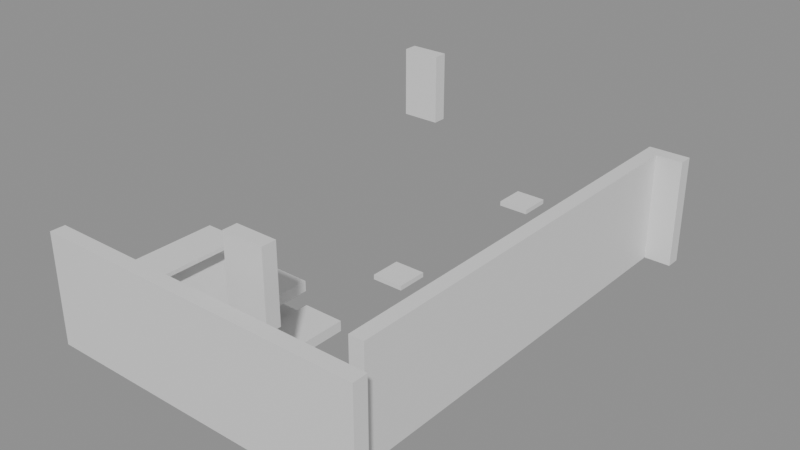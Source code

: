 # Source: building_lego.blend  (saved by Blender 5.0.119; exported with 4.5.12 LTS)
import bpy
from mathutils import Matrix  # noqa: F401  (used for matrix-valued properties, if any)

bpy.ops.wm.read_factory_settings(use_empty=True)
scene = bpy.context.scene
scene.name = 'Scene'

# ---- collections
col_01_paredes_externas = bpy.data.collections.new('01_Paredes_Externas'); scene.collection.children.link(col_01_paredes_externas)
col_02_paredes_internas = bpy.data.collections.new('02_Paredes_Internas'); scene.collection.children.link(col_02_paredes_internas)
col_03_pisos_escadas = bpy.data.collections.new('03_Pisos_Escadas'); scene.collection.children.link(col_03_pisos_escadas)
col_04_moveis_decoracoes = bpy.data.collections.new('04_Moveis_Decoracoes'); scene.collection.children.link(col_04_moveis_decoracoes)

# ---- materials (node trees are filled in below, after node groups)
mat_mat_parede_externa = bpy.data.materials.new('Mat_Parede_Externa')
mat_mat_parede_interna = bpy.data.materials.new('Mat_Parede_Interna')
mat_mat_pisos = bpy.data.materials.new('Mat_Pisos')
mat_mat_moveis = bpy.data.materials.new('Mat_Moveis')

# ---- material node trees
mat_mat_parede_externa.use_nodes = True; mat_mat_parede_externa.node_tree.nodes.clear()
_N = mat_mat_parede_externa.node_tree.nodes; _L = mat_mat_parede_externa.node_tree.links
n0 = _N.new('ShaderNodeBsdfPrincipled'); n0.name = 'BSDF - Pré-fundamentado'; n0.location = (-200, 100)
n1 = _N.new('ShaderNodeOutputMaterial'); n1.name = 'Saída de material'; n1.location = (200, 100)
_L.new(n0.outputs[0], n1.inputs[0])
n1.is_active_output = True
mat_mat_parede_interna.use_nodes = True; mat_mat_parede_interna.node_tree.nodes.clear()
_N = mat_mat_parede_interna.node_tree.nodes; _L = mat_mat_parede_interna.node_tree.links
n0 = _N.new('ShaderNodeBsdfPrincipled'); n0.name = 'BSDF - Pré-fundamentado'; n0.location = (-200, 100)
n1 = _N.new('ShaderNodeOutputMaterial'); n1.name = 'Saída de material'; n1.location = (200, 100)
_L.new(n0.outputs[0], n1.inputs[0])
n1.is_active_output = True
mat_mat_pisos.use_nodes = True; mat_mat_pisos.node_tree.nodes.clear()
_N = mat_mat_pisos.node_tree.nodes; _L = mat_mat_pisos.node_tree.links
n0 = _N.new('ShaderNodeBsdfPrincipled'); n0.name = 'BSDF - Pré-fundamentado'; n0.location = (-200, 100)
n1 = _N.new('ShaderNodeOutputMaterial'); n1.name = 'Saída de material'; n1.location = (200, 100)
_L.new(n0.outputs[0], n1.inputs[0])
n1.is_active_output = True
mat_mat_moveis.use_nodes = True; mat_mat_moveis.node_tree.nodes.clear()
_N = mat_mat_moveis.node_tree.nodes; _L = mat_mat_moveis.node_tree.links
n0 = _N.new('ShaderNodeBsdfPrincipled'); n0.name = 'BSDF - Pré-fundamentado'; n0.location = (-200, 100)
n1 = _N.new('ShaderNodeOutputMaterial'); n1.name = 'Saída de material'; n1.location = (200, 100)
_L.new(n0.outputs[0], n1.inputs[0])
n1.is_active_output = True

# ---- meshes
me_bloco_dungeon_wall_4864_143_z_22 = bpy.data.meshes.new('Bloco_dungeon_wall_4864_143_z-22')
me_bloco_dungeon_wall_4864_143_z_22.from_pydata([(-0.5, -0.175, -1.32), (0.5, -0.175, -1.32), (0.5, 0.175, -1.32), (-0.5, 0.175, -1.32), (-0.5, -0.175, 1.32), (0.5, -0.175, 1.32), (0.5, 0.175, 1.32), (-0.5, 0.175, 1.32)], [], [(0, 1, 2, 3), (4, 7, 6, 5), (0, 4, 5, 1), (2, 6, 7, 3), (0, 3, 7, 4), (1, 5, 6, 2)])
me_bloco_dungeon_wall_4864_143_z_22.materials.append(mat_mat_parede_externa)
me_bloco_dungeon_wall_4864_143_z_22.update()
me_bloco_dungeon_wall_4865_143_z_22 = bpy.data.meshes.new('Bloco_dungeon_wall_4865_143_z-22')
me_bloco_dungeon_wall_4865_143_z_22.from_pydata([(-0.5, -0.175, -1.32), (0.5, -0.175, -1.32), (0.5, 0.175, -1.32), (-0.5, 0.175, -1.32), (-0.5, -0.175, 1.32), (0.5, -0.175, 1.32), (0.5, 0.175, 1.32), (-0.5, 0.175, 1.32)], [], [(0, 1, 2, 3), (4, 7, 6, 5), (0, 4, 5, 1), (2, 6, 7, 3), (0, 3, 7, 4), (1, 5, 6, 2)])
me_bloco_dungeon_wall_4865_143_z_22.materials.append(mat_mat_parede_externa)
me_bloco_dungeon_wall_4865_143_z_22.update()
me_bloco_dungeon_wall_4866_143_z_22 = bpy.data.meshes.new('Bloco_dungeon_wall_4866_143_z-22')
me_bloco_dungeon_wall_4866_143_z_22.from_pydata([(-0.5, -0.175, -1.32), (0.5, -0.175, -1.32), (0.5, 0.175, -1.32), (-0.5, 0.175, -1.32), (-0.5, -0.175, 1.32), (0.5, -0.175, 1.32), (0.5, 0.175, 1.32), (-0.5, 0.175, 1.32)], [], [(0, 1, 2, 3), (4, 7, 6, 5), (0, 4, 5, 1), (2, 6, 7, 3), (0, 3, 7, 4), (1, 5, 6, 2)])
me_bloco_dungeon_wall_4866_143_z_22.materials.append(mat_mat_parede_externa)
me_bloco_dungeon_wall_4866_143_z_22.update()
me_bloco_dungeon_wall_4867_143_z_22 = bpy.data.meshes.new('Bloco_dungeon_wall_4867_143_z-22')
me_bloco_dungeon_wall_4867_143_z_22.from_pydata([(-0.5, -0.175, -1.32), (0.5, -0.175, -1.32), (0.5, 0.175, -1.32), (-0.5, 0.175, -1.32), (-0.5, -0.175, 1.32), (0.5, -0.175, 1.32), (0.5, 0.175, 1.32), (-0.5, 0.175, 1.32)], [], [(0, 1, 2, 3), (4, 7, 6, 5), (0, 4, 5, 1), (2, 6, 7, 3), (0, 3, 7, 4), (1, 5, 6, 2)])
me_bloco_dungeon_wall_4867_143_z_22.materials.append(mat_mat_parede_externa)
me_bloco_dungeon_wall_4867_143_z_22.update()
me_bloco_dungeon_wall_4868_143_z_22 = bpy.data.meshes.new('Bloco_dungeon_wall_4868_143_z-22')
me_bloco_dungeon_wall_4868_143_z_22.from_pydata([(-0.5, -0.175, -1.32), (0.5, -0.175, -1.32), (0.5, 0.175, -1.32), (-0.5, 0.175, -1.32), (-0.5, -0.175, 1.32), (0.5, -0.175, 1.32), (0.5, 0.175, 1.32), (-0.5, 0.175, 1.32)], [], [(0, 1, 2, 3), (4, 7, 6, 5), (0, 4, 5, 1), (2, 6, 7, 3), (0, 3, 7, 4), (1, 5, 6, 2)])
me_bloco_dungeon_wall_4868_143_z_22.materials.append(mat_mat_parede_externa)
me_bloco_dungeon_wall_4868_143_z_22.update()
me_bloco_dungeon_wall_4869_143_z_22 = bpy.data.meshes.new('Bloco_dungeon_wall_4869_143_z-22')
me_bloco_dungeon_wall_4869_143_z_22.from_pydata([(-0.5, -0.175, -1.32), (0.5, -0.175, -1.32), (0.5, 0.175, -1.32), (-0.5, 0.175, -1.32), (-0.5, -0.175, 1.32), (0.5, -0.175, 1.32), (0.5, 0.175, 1.32), (-0.5, 0.175, 1.32)], [], [(0, 1, 2, 3), (4, 7, 6, 5), (0, 4, 5, 1), (2, 6, 7, 3), (0, 3, 7, 4), (1, 5, 6, 2)])
me_bloco_dungeon_wall_4869_143_z_22.materials.append(mat_mat_parede_externa)
me_bloco_dungeon_wall_4869_143_z_22.update()
me_bloco_dungeon_wall_4870_143_z_22 = bpy.data.meshes.new('Bloco_dungeon_wall_4870_143_z-22')
me_bloco_dungeon_wall_4870_143_z_22.from_pydata([(-0.5, -0.175, -1.32), (0.5, -0.175, -1.32), (0.5, 0.175, -1.32), (-0.5, 0.175, -1.32), (-0.5, -0.175, 1.32), (0.5, -0.175, 1.32), (0.5, 0.175, 1.32), (-0.5, 0.175, 1.32)], [], [(0, 1, 2, 3), (4, 7, 6, 5), (0, 4, 5, 1), (2, 6, 7, 3), (0, 3, 7, 4), (1, 5, 6, 2)])
me_bloco_dungeon_wall_4870_143_z_22.materials.append(mat_mat_parede_externa)
me_bloco_dungeon_wall_4870_143_z_22.update()
me_bloco_dungeon_wall_4871_143_z_22 = bpy.data.meshes.new('Bloco_dungeon_wall_4871_143_z-22')
me_bloco_dungeon_wall_4871_143_z_22.from_pydata([(-0.5, -0.175, -1.32), (0.5, -0.175, -1.32), (0.5, 0.175, -1.32), (-0.5, 0.175, -1.32), (-0.5, -0.175, 1.32), (0.5, -0.175, 1.32), (0.5, 0.175, 1.32), (-0.5, 0.175, 1.32)], [], [(0, 1, 2, 3), (4, 7, 6, 5), (0, 4, 5, 1), (2, 6, 7, 3), (0, 3, 7, 4), (1, 5, 6, 2)])
me_bloco_dungeon_wall_4871_143_z_22.materials.append(mat_mat_parede_externa)
me_bloco_dungeon_wall_4871_143_z_22.update()
me_bloco_wall_torch_4864_154_z_7 = bpy.data.meshes.new('Bloco_wall_torch_4864_154_z-7')
me_bloco_wall_torch_4864_154_z_7.from_pydata([(-0.5, -0.175, -0.9), (0.5, -0.175, -0.9), (0.5, 0.175, -0.9), (-0.5, 0.175, -0.9), (-0.5, -0.175, 0.9), (0.5, -0.175, 0.9), (0.5, 0.175, 0.9), (-0.5, 0.175, 0.9)], [], [(0, 1, 2, 3), (4, 7, 6, 5), (0, 4, 5, 1), (2, 6, 7, 3), (0, 3, 7, 4), (1, 5, 6, 2)])
me_bloco_wall_torch_4864_154_z_7.materials.append(mat_mat_parede_externa)
me_bloco_wall_torch_4864_154_z_7.update()
me_bloco_dungeon_wall_4871_154_z_22 = bpy.data.meshes.new('Bloco_dungeon_wall_4871_154_z-22')
me_bloco_dungeon_wall_4871_154_z_22.from_pydata([(-0.5, -0.175, -1.32), (0.5, -0.175, -1.32), (0.5, 0.175, -1.32), (-0.5, 0.175, -1.32), (-0.5, -0.175, 1.32), (0.5, -0.175, 1.32), (0.5, 0.175, 1.32), (-0.5, 0.175, 1.32)], [], [(0, 1, 2, 3), (4, 7, 6, 5), (0, 4, 5, 1), (2, 6, 7, 3), (0, 3, 7, 4), (1, 5, 6, 2)])
me_bloco_dungeon_wall_4871_154_z_22.materials.append(mat_mat_parede_externa)
me_bloco_dungeon_wall_4871_154_z_22.update()
me_bloco_dungeon_wall_4871_144_z_22 = bpy.data.meshes.new('Bloco_dungeon_wall_4871_144_z-22')
me_bloco_dungeon_wall_4871_144_z_22.from_pydata([(-0.175, -0.5, -1.32), (0.175, -0.5, -1.32), (0.175, 0.5, -1.32), (-0.175, 0.5, -1.32), (-0.175, -0.5, 1.32), (0.175, -0.5, 1.32), (0.175, 0.5, 1.32), (-0.175, 0.5, 1.32)], [], [(0, 1, 2, 3), (4, 7, 6, 5), (0, 4, 5, 1), (2, 6, 7, 3), (0, 3, 7, 4), (1, 5, 6, 2)])
me_bloco_dungeon_wall_4871_144_z_22.materials.append(mat_mat_parede_externa)
me_bloco_dungeon_wall_4871_144_z_22.update()
me_bloco_dungeon_wall_4871_145_z_22 = bpy.data.meshes.new('Bloco_dungeon_wall_4871_145_z-22')
me_bloco_dungeon_wall_4871_145_z_22.from_pydata([(-0.175, -0.5, -1.32), (0.175, -0.5, -1.32), (0.175, 0.5, -1.32), (-0.175, 0.5, -1.32), (-0.175, -0.5, 1.32), (0.175, -0.5, 1.32), (0.175, 0.5, 1.32), (-0.175, 0.5, 1.32)], [], [(0, 1, 2, 3), (4, 7, 6, 5), (0, 4, 5, 1), (2, 6, 7, 3), (0, 3, 7, 4), (1, 5, 6, 2)])
me_bloco_dungeon_wall_4871_145_z_22.materials.append(mat_mat_parede_externa)
me_bloco_dungeon_wall_4871_145_z_22.update()
me_bloco_dungeon_wall_4871_146_z_22 = bpy.data.meshes.new('Bloco_dungeon_wall_4871_146_z-22')
me_bloco_dungeon_wall_4871_146_z_22.from_pydata([(-0.175, -0.5, -1.32), (0.175, -0.5, -1.32), (0.175, 0.5, -1.32), (-0.175, 0.5, -1.32), (-0.175, -0.5, 1.32), (0.175, -0.5, 1.32), (0.175, 0.5, 1.32), (-0.175, 0.5, 1.32)], [], [(0, 1, 2, 3), (4, 7, 6, 5), (0, 4, 5, 1), (2, 6, 7, 3), (0, 3, 7, 4), (1, 5, 6, 2)])
me_bloco_dungeon_wall_4871_146_z_22.materials.append(mat_mat_parede_externa)
me_bloco_dungeon_wall_4871_146_z_22.update()
me_bloco_dungeon_wall_4871_147_z_22 = bpy.data.meshes.new('Bloco_dungeon_wall_4871_147_z-22')
me_bloco_dungeon_wall_4871_147_z_22.from_pydata([(-0.175, -0.5, -1.32), (0.175, -0.5, -1.32), (0.175, 0.5, -1.32), (-0.175, 0.5, -1.32), (-0.175, -0.5, 1.32), (0.175, -0.5, 1.32), (0.175, 0.5, 1.32), (-0.175, 0.5, 1.32)], [], [(0, 1, 2, 3), (4, 7, 6, 5), (0, 4, 5, 1), (2, 6, 7, 3), (0, 3, 7, 4), (1, 5, 6, 2)])
me_bloco_dungeon_wall_4871_147_z_22.materials.append(mat_mat_parede_externa)
me_bloco_dungeon_wall_4871_147_z_22.update()
me_bloco_dungeon_wall_4871_148_z_22 = bpy.data.meshes.new('Bloco_dungeon_wall_4871_148_z-22')
me_bloco_dungeon_wall_4871_148_z_22.from_pydata([(-0.175, -0.5, -1.32), (0.175, -0.5, -1.32), (0.175, 0.5, -1.32), (-0.175, 0.5, -1.32), (-0.175, -0.5, 1.32), (0.175, -0.5, 1.32), (0.175, 0.5, 1.32), (-0.175, 0.5, 1.32)], [], [(0, 1, 2, 3), (4, 7, 6, 5), (0, 4, 5, 1), (2, 6, 7, 3), (0, 3, 7, 4), (1, 5, 6, 2)])
me_bloco_dungeon_wall_4871_148_z_22.materials.append(mat_mat_parede_externa)
me_bloco_dungeon_wall_4871_148_z_22.update()
me_bloco_dungeon_wall_4871_149_z_22 = bpy.data.meshes.new('Bloco_dungeon_wall_4871_149_z-22')
me_bloco_dungeon_wall_4871_149_z_22.from_pydata([(-0.175, -0.5, -1.32), (0.175, -0.5, -1.32), (0.175, 0.5, -1.32), (-0.175, 0.5, -1.32), (-0.175, -0.5, 1.32), (0.175, -0.5, 1.32), (0.175, 0.5, 1.32), (-0.175, 0.5, 1.32)], [], [(0, 1, 2, 3), (4, 7, 6, 5), (0, 4, 5, 1), (2, 6, 7, 3), (0, 3, 7, 4), (1, 5, 6, 2)])
me_bloco_dungeon_wall_4871_149_z_22.materials.append(mat_mat_parede_externa)
me_bloco_dungeon_wall_4871_149_z_22.update()
me_bloco_dungeon_wall_4871_150_z_22 = bpy.data.meshes.new('Bloco_dungeon_wall_4871_150_z-22')
me_bloco_dungeon_wall_4871_150_z_22.from_pydata([(-0.175, -0.5, -1.32), (0.175, -0.5, -1.32), (0.175, 0.5, -1.32), (-0.175, 0.5, -1.32), (-0.175, -0.5, 1.32), (0.175, -0.5, 1.32), (0.175, 0.5, 1.32), (-0.175, 0.5, 1.32)], [], [(0, 1, 2, 3), (4, 7, 6, 5), (0, 4, 5, 1), (2, 6, 7, 3), (0, 3, 7, 4), (1, 5, 6, 2)])
me_bloco_dungeon_wall_4871_150_z_22.materials.append(mat_mat_parede_externa)
me_bloco_dungeon_wall_4871_150_z_22.update()
me_bloco_dungeon_wall_4871_151_z_22 = bpy.data.meshes.new('Bloco_dungeon_wall_4871_151_z-22')
me_bloco_dungeon_wall_4871_151_z_22.from_pydata([(-0.175, -0.5, -1.32), (0.175, -0.5, -1.32), (0.175, 0.5, -1.32), (-0.175, 0.5, -1.32), (-0.175, -0.5, 1.32), (0.175, -0.5, 1.32), (0.175, 0.5, 1.32), (-0.175, 0.5, 1.32)], [], [(0, 1, 2, 3), (4, 7, 6, 5), (0, 4, 5, 1), (2, 6, 7, 3), (0, 3, 7, 4), (1, 5, 6, 2)])
me_bloco_dungeon_wall_4871_151_z_22.materials.append(mat_mat_parede_externa)
me_bloco_dungeon_wall_4871_151_z_22.update()
me_bloco_dungeon_wall_4871_152_z_22 = bpy.data.meshes.new('Bloco_dungeon_wall_4871_152_z-22')
me_bloco_dungeon_wall_4871_152_z_22.from_pydata([(-0.175, -0.5, -1.32), (0.175, -0.5, -1.32), (0.175, 0.5, -1.32), (-0.175, 0.5, -1.32), (-0.175, -0.5, 1.32), (0.175, -0.5, 1.32), (0.175, 0.5, 1.32), (-0.175, 0.5, 1.32)], [], [(0, 1, 2, 3), (4, 7, 6, 5), (0, 4, 5, 1), (2, 6, 7, 3), (0, 3, 7, 4), (1, 5, 6, 2)])
me_bloco_dungeon_wall_4871_152_z_22.materials.append(mat_mat_parede_externa)
me_bloco_dungeon_wall_4871_152_z_22.update()
me_bloco_dungeon_wall_4871_153_z_22 = bpy.data.meshes.new('Bloco_dungeon_wall_4871_153_z-22')
me_bloco_dungeon_wall_4871_153_z_22.from_pydata([(-0.175, -0.5, -1.32), (0.175, -0.5, -1.32), (0.175, 0.5, -1.32), (-0.175, 0.5, -1.32), (-0.175, -0.5, 1.32), (0.175, -0.5, 1.32), (0.175, 0.5, 1.32), (-0.175, 0.5, 1.32)], [], [(0, 1, 2, 3), (4, 7, 6, 5), (0, 4, 5, 1), (2, 6, 7, 3), (0, 3, 7, 4), (1, 5, 6, 2)])
me_bloco_dungeon_wall_4871_153_z_22.materials.append(mat_mat_parede_externa)
me_bloco_dungeon_wall_4871_153_z_22.update()
me_bloco_wall_torch_4868_144_z_7 = bpy.data.meshes.new('Bloco_wall_torch_4868_144_z-7')
me_bloco_wall_torch_4868_144_z_7.from_pydata([(-0.5, -0.175, -0.9), (0.5, -0.175, -0.9), (0.5, 0.175, -0.9), (-0.5, 0.175, -0.9), (-0.5, -0.175, 0.9), (0.5, -0.175, 0.9), (0.5, 0.175, 0.9), (-0.5, 0.175, 0.9)], [], [(0, 1, 2, 3), (4, 7, 6, 5), (0, 4, 5, 1), (2, 6, 7, 3), (0, 3, 7, 4), (1, 5, 6, 2)])
me_bloco_wall_torch_4868_144_z_7.materials.append(mat_mat_parede_interna)
me_bloco_wall_torch_4868_144_z_7.update()
me_piso_stone_4864_144_z_22 = bpy.data.meshes.new('Piso_stone_4864_144_z-22')
me_piso_stone_4864_144_z_22.from_pydata([(-0.5, -0.5, -0.05), (0.5, -0.5, -0.05), (0.5, 0.5, -0.05), (-0.5, 0.5, -0.05), (-0.5, -0.5, 0.05), (0.5, -0.5, 0.05), (0.5, 0.5, 0.05), (-0.5, 0.5, 0.05)], [], [(0, 1, 2, 3), (4, 7, 6, 5), (0, 4, 5, 1), (2, 6, 7, 3), (0, 3, 7, 4), (1, 5, 6, 2)])
me_piso_stone_4864_144_z_22.materials.append(mat_mat_pisos)
me_piso_stone_4864_144_z_22.update()
me_piso_stone_4864_144_z_17 = bpy.data.meshes.new('Piso_stone_4864_144_z-17')
me_piso_stone_4864_144_z_17.from_pydata([(-0.5, -0.5, -0.05), (0.5, -0.5, -0.05), (0.5, 0.5, -0.05), (-0.5, 0.5, -0.05), (-0.5, -0.5, 0.05), (0.5, -0.5, 0.05), (0.5, 0.5, 0.05), (-0.5, 0.5, 0.05)], [], [(0, 1, 2, 3), (4, 7, 6, 5), (0, 4, 5, 1), (2, 6, 7, 3), (0, 3, 7, 4), (1, 5, 6, 2)])
me_piso_stone_4864_144_z_17.materials.append(mat_mat_pisos)
me_piso_stone_4864_144_z_17.update()
me_piso_stone_4864_144_z_12 = bpy.data.meshes.new('Piso_stone_4864_144_z-12')
me_piso_stone_4864_144_z_12.from_pydata([(-0.5, -0.5, -0.05), (0.5, -0.5, -0.05), (0.5, 0.5, -0.05), (-0.5, 0.5, -0.05), (-0.5, -0.5, 0.05), (0.5, -0.5, 0.05), (0.5, 0.5, 0.05), (-0.5, 0.5, 0.05)], [], [(0, 1, 2, 3), (4, 7, 6, 5), (0, 4, 5, 1), (2, 6, 7, 3), (0, 3, 7, 4), (1, 5, 6, 2)])
me_piso_stone_4864_144_z_12.materials.append(mat_mat_pisos)
me_piso_stone_4864_144_z_12.update()
me_piso_stone_4865_144_z_22 = bpy.data.meshes.new('Piso_stone_4865_144_z-22')
me_piso_stone_4865_144_z_22.from_pydata([(-0.5, -0.5, -0.05), (0.5, -0.5, -0.05), (0.5, 0.5, -0.05), (-0.5, 0.5, -0.05), (-0.5, -0.5, 0.05), (0.5, -0.5, 0.05), (0.5, 0.5, 0.05), (-0.5, 0.5, 0.05)], [], [(0, 1, 2, 3), (4, 7, 6, 5), (0, 4, 5, 1), (2, 6, 7, 3), (0, 3, 7, 4), (1, 5, 6, 2)])
me_piso_stone_4865_144_z_22.materials.append(mat_mat_pisos)
me_piso_stone_4865_144_z_22.update()
me_piso_stone_4865_144_z_17 = bpy.data.meshes.new('Piso_stone_4865_144_z-17')
me_piso_stone_4865_144_z_17.from_pydata([(-0.5, -0.5, -0.05), (0.5, -0.5, -0.05), (0.5, 0.5, -0.05), (-0.5, 0.5, -0.05), (-0.5, -0.5, 0.05), (0.5, -0.5, 0.05), (0.5, 0.5, 0.05), (-0.5, 0.5, 0.05)], [], [(0, 1, 2, 3), (4, 7, 6, 5), (0, 4, 5, 1), (2, 6, 7, 3), (0, 3, 7, 4), (1, 5, 6, 2)])
me_piso_stone_4865_144_z_17.materials.append(mat_mat_pisos)
me_piso_stone_4865_144_z_17.update()
me_piso_stone_4866_144_z_22 = bpy.data.meshes.new('Piso_stone_4866_144_z-22')
me_piso_stone_4866_144_z_22.from_pydata([(-0.5, -0.5, -0.05), (0.5, -0.5, -0.05), (0.5, 0.5, -0.05), (-0.5, 0.5, -0.05), (-0.5, -0.5, 0.05), (0.5, -0.5, 0.05), (0.5, 0.5, 0.05), (-0.5, 0.5, 0.05)], [], [(0, 1, 2, 3), (4, 7, 6, 5), (0, 4, 5, 1), (2, 6, 7, 3), (0, 3, 7, 4), (1, 5, 6, 2)])
me_piso_stone_4866_144_z_22.materials.append(mat_mat_pisos)
me_piso_stone_4866_144_z_22.update()
me_piso_stone_4864_145_z_22 = bpy.data.meshes.new('Piso_stone_4864_145_z-22')
me_piso_stone_4864_145_z_22.from_pydata([(-0.5, -0.5, -0.05), (0.5, -0.5, -0.05), (0.5, 0.5, -0.05), (-0.5, 0.5, -0.05), (-0.5, -0.5, 0.05), (0.5, -0.5, 0.05), (0.5, 0.5, 0.05), (-0.5, 0.5, 0.05)], [], [(0, 1, 2, 3), (4, 7, 6, 5), (0, 4, 5, 1), (2, 6, 7, 3), (0, 3, 7, 4), (1, 5, 6, 2)])
me_piso_stone_4864_145_z_22.materials.append(mat_mat_pisos)
me_piso_stone_4864_145_z_22.update()
me_piso_stone_4864_145_z_17 = bpy.data.meshes.new('Piso_stone_4864_145_z-17')
me_piso_stone_4864_145_z_17.from_pydata([(-0.5, -0.5, -0.05), (0.5, -0.5, -0.05), (0.5, 0.5, -0.05), (-0.5, 0.5, -0.05), (-0.5, -0.5, 0.05), (0.5, -0.5, 0.05), (0.5, 0.5, 0.05), (-0.5, 0.5, 0.05)], [], [(0, 1, 2, 3), (4, 7, 6, 5), (0, 4, 5, 1), (2, 6, 7, 3), (0, 3, 7, 4), (1, 5, 6, 2)])
me_piso_stone_4864_145_z_17.materials.append(mat_mat_pisos)
me_piso_stone_4864_145_z_17.update()
me_piso_stone_4864_145_z_12 = bpy.data.meshes.new('Piso_stone_4864_145_z-12')
me_piso_stone_4864_145_z_12.from_pydata([(-0.5, -0.5, -0.05), (0.5, -0.5, -0.05), (0.5, 0.5, -0.05), (-0.5, 0.5, -0.05), (-0.5, -0.5, 0.05), (0.5, -0.5, 0.05), (0.5, 0.5, 0.05), (-0.5, 0.5, 0.05)], [], [(0, 1, 2, 3), (4, 7, 6, 5), (0, 4, 5, 1), (2, 6, 7, 3), (0, 3, 7, 4), (1, 5, 6, 2)])
me_piso_stone_4864_145_z_12.materials.append(mat_mat_pisos)
me_piso_stone_4864_145_z_12.update()
me_piso_stone_4865_145_z_22 = bpy.data.meshes.new('Piso_stone_4865_145_z-22')
me_piso_stone_4865_145_z_22.from_pydata([(-0.5, -0.5, -0.05), (0.5, -0.5, -0.05), (0.5, 0.5, -0.05), (-0.5, 0.5, -0.05), (-0.5, -0.5, 0.05), (0.5, -0.5, 0.05), (0.5, 0.5, 0.05), (-0.5, 0.5, 0.05)], [], [(0, 1, 2, 3), (4, 7, 6, 5), (0, 4, 5, 1), (2, 6, 7, 3), (0, 3, 7, 4), (1, 5, 6, 2)])
me_piso_stone_4865_145_z_22.materials.append(mat_mat_pisos)
me_piso_stone_4865_145_z_22.update()
me_piso_stone_4865_145_z_17 = bpy.data.meshes.new('Piso_stone_4865_145_z-17')
me_piso_stone_4865_145_z_17.from_pydata([(-0.5, -0.5, -0.05), (0.5, -0.5, -0.05), (0.5, 0.5, -0.05), (-0.5, 0.5, -0.05), (-0.5, -0.5, 0.05), (0.5, -0.5, 0.05), (0.5, 0.5, 0.05), (-0.5, 0.5, 0.05)], [], [(0, 1, 2, 3), (4, 7, 6, 5), (0, 4, 5, 1), (2, 6, 7, 3), (0, 3, 7, 4), (1, 5, 6, 2)])
me_piso_stone_4865_145_z_17.materials.append(mat_mat_pisos)
me_piso_stone_4865_145_z_17.update()
me_piso_stone_4866_145_z_22 = bpy.data.meshes.new('Piso_stone_4866_145_z-22')
me_piso_stone_4866_145_z_22.from_pydata([(-0.5, -0.5, -0.05), (0.5, -0.5, -0.05), (0.5, 0.5, -0.05), (-0.5, 0.5, -0.05), (-0.5, -0.5, 0.05), (0.5, -0.5, 0.05), (0.5, 0.5, 0.05), (-0.5, 0.5, 0.05)], [], [(0, 1, 2, 3), (4, 7, 6, 5), (0, 4, 5, 1), (2, 6, 7, 3), (0, 3, 7, 4), (1, 5, 6, 2)])
me_piso_stone_4866_145_z_22.materials.append(mat_mat_pisos)
me_piso_stone_4866_145_z_22.update()
me_piso_stone_4864_146_z_22 = bpy.data.meshes.new('Piso_stone_4864_146_z-22')
me_piso_stone_4864_146_z_22.from_pydata([(-0.5, -0.5, -0.05), (0.5, -0.5, -0.05), (0.5, 0.5, -0.05), (-0.5, 0.5, -0.05), (-0.5, -0.5, 0.05), (0.5, -0.5, 0.05), (0.5, 0.5, 0.05), (-0.5, 0.5, 0.05)], [], [(0, 1, 2, 3), (4, 7, 6, 5), (0, 4, 5, 1), (2, 6, 7, 3), (0, 3, 7, 4), (1, 5, 6, 2)])
me_piso_stone_4864_146_z_22.materials.append(mat_mat_pisos)
me_piso_stone_4864_146_z_22.update()
me_piso_stone_4864_146_z_17 = bpy.data.meshes.new('Piso_stone_4864_146_z-17')
me_piso_stone_4864_146_z_17.from_pydata([(-0.5, -0.5, -0.05), (0.5, -0.5, -0.05), (0.5, 0.5, -0.05), (-0.5, 0.5, -0.05), (-0.5, -0.5, 0.05), (0.5, -0.5, 0.05), (0.5, 0.5, 0.05), (-0.5, 0.5, 0.05)], [], [(0, 1, 2, 3), (4, 7, 6, 5), (0, 4, 5, 1), (2, 6, 7, 3), (0, 3, 7, 4), (1, 5, 6, 2)])
me_piso_stone_4864_146_z_17.materials.append(mat_mat_pisos)
me_piso_stone_4864_146_z_17.update()
me_piso_stone_4864_146_z_12 = bpy.data.meshes.new('Piso_stone_4864_146_z-12')
me_piso_stone_4864_146_z_12.from_pydata([(-0.5, -0.5, -0.05), (0.5, -0.5, -0.05), (0.5, 0.5, -0.05), (-0.5, 0.5, -0.05), (-0.5, -0.5, 0.05), (0.5, -0.5, 0.05), (0.5, 0.5, 0.05), (-0.5, 0.5, 0.05)], [], [(0, 1, 2, 3), (4, 7, 6, 5), (0, 4, 5, 1), (2, 6, 7, 3), (0, 3, 7, 4), (1, 5, 6, 2)])
me_piso_stone_4864_146_z_12.materials.append(mat_mat_pisos)
me_piso_stone_4864_146_z_12.update()
me_piso_stone_4865_146_z_22 = bpy.data.meshes.new('Piso_stone_4865_146_z-22')
me_piso_stone_4865_146_z_22.from_pydata([(-0.5, -0.5, -0.05), (0.5, -0.5, -0.05), (0.5, 0.5, -0.05), (-0.5, 0.5, -0.05), (-0.5, -0.5, 0.05), (0.5, -0.5, 0.05), (0.5, 0.5, 0.05), (-0.5, 0.5, 0.05)], [], [(0, 1, 2, 3), (4, 7, 6, 5), (0, 4, 5, 1), (2, 6, 7, 3), (0, 3, 7, 4), (1, 5, 6, 2)])
me_piso_stone_4865_146_z_22.materials.append(mat_mat_pisos)
me_piso_stone_4865_146_z_22.update()
me_piso_stone_4865_146_z_17 = bpy.data.meshes.new('Piso_stone_4865_146_z-17')
me_piso_stone_4865_146_z_17.from_pydata([(-0.5, -0.5, -0.05), (0.5, -0.5, -0.05), (0.5, 0.5, -0.05), (-0.5, 0.5, -0.05), (-0.5, -0.5, 0.05), (0.5, -0.5, 0.05), (0.5, 0.5, 0.05), (-0.5, 0.5, 0.05)], [], [(0, 1, 2, 3), (4, 7, 6, 5), (0, 4, 5, 1), (2, 6, 7, 3), (0, 3, 7, 4), (1, 5, 6, 2)])
me_piso_stone_4865_146_z_17.materials.append(mat_mat_pisos)
me_piso_stone_4865_146_z_17.update()
me_piso_stone_4866_146_z_22 = bpy.data.meshes.new('Piso_stone_4866_146_z-22')
me_piso_stone_4866_146_z_22.from_pydata([(-0.5, -0.5, -0.05), (0.5, -0.5, -0.05), (0.5, 0.5, -0.05), (-0.5, 0.5, -0.05), (-0.5, -0.5, 0.05), (0.5, -0.5, 0.05), (0.5, 0.5, 0.05), (-0.5, 0.5, 0.05)], [], [(0, 1, 2, 3), (4, 7, 6, 5), (0, 4, 5, 1), (2, 6, 7, 3), (0, 3, 7, 4), (1, 5, 6, 2)])
me_piso_stone_4866_146_z_22.materials.append(mat_mat_pisos)
me_piso_stone_4866_146_z_22.update()
me_degrau_4866_144_z_17 = bpy.data.meshes.new('Degrau_4866_144_z-17')
me_degrau_4866_144_z_17.from_pydata([(-0.5, -0.5, -0.125), (0.5, -0.5, -0.125), (0.5, 0.5, -0.125), (-0.5, 0.5, -0.125), (-0.5, -0.5, 0.125), (0.5, -0.5, 0.125), (0.5, 0.5, 0.125), (-0.5, 0.5, 0.125)], [], [(0, 1, 2, 3), (4, 7, 6, 5), (0, 4, 5, 1), (2, 6, 7, 3), (0, 3, 7, 4), (1, 5, 6, 2)])
me_degrau_4866_144_z_17.materials.append(mat_mat_pisos)
me_degrau_4866_144_z_17.update()
me_degrau_4867_144_z_22 = bpy.data.meshes.new('Degrau_4867_144_z-22')
me_degrau_4867_144_z_22.from_pydata([(-0.5, -0.5, -0.125), (0.5, -0.5, -0.125), (0.5, 0.5, -0.125), (-0.5, 0.5, -0.125), (-0.5, -0.5, 0.125), (0.5, -0.5, 0.125), (0.5, 0.5, 0.125), (-0.5, 0.5, 0.125)], [], [(0, 1, 2, 3), (4, 7, 6, 5), (0, 4, 5, 1), (2, 6, 7, 3), (0, 3, 7, 4), (1, 5, 6, 2)])
me_degrau_4867_144_z_22.materials.append(mat_mat_pisos)
me_degrau_4867_144_z_22.update()
me_degrau_4866_145_z_17 = bpy.data.meshes.new('Degrau_4866_145_z-17')
me_degrau_4866_145_z_17.from_pydata([(-0.5, -0.5, -0.125), (0.5, -0.5, -0.125), (0.5, 0.5, -0.125), (-0.5, 0.5, -0.125), (-0.5, -0.5, 0.125), (0.5, -0.5, 0.125), (0.5, 0.5, 0.125), (-0.5, 0.5, 0.125)], [], [(0, 1, 2, 3), (4, 7, 6, 5), (0, 4, 5, 1), (2, 6, 7, 3), (0, 3, 7, 4), (1, 5, 6, 2)])
me_degrau_4866_145_z_17.materials.append(mat_mat_pisos)
me_degrau_4866_145_z_17.update()
me_degrau_4867_145_z_22 = bpy.data.meshes.new('Degrau_4867_145_z-22')
me_degrau_4867_145_z_22.from_pydata([(-0.5, -0.5, -0.125), (0.5, -0.5, -0.125), (0.5, 0.5, -0.125), (-0.5, 0.5, -0.125), (-0.5, -0.5, 0.125), (0.5, -0.5, 0.125), (0.5, 0.5, 0.125), (-0.5, 0.5, 0.125)], [], [(0, 1, 2, 3), (4, 7, 6, 5), (0, 4, 5, 1), (2, 6, 7, 3), (0, 3, 7, 4), (1, 5, 6, 2)])
me_degrau_4867_145_z_22.materials.append(mat_mat_pisos)
me_degrau_4867_145_z_22.update()
me_degrau_4866_146_z_17 = bpy.data.meshes.new('Degrau_4866_146_z-17')
me_degrau_4866_146_z_17.from_pydata([(-0.5, -0.5, -0.125), (0.5, -0.5, -0.125), (0.5, 0.5, -0.125), (-0.5, 0.5, -0.125), (-0.5, -0.5, 0.125), (0.5, -0.5, 0.125), (0.5, 0.5, 0.125), (-0.5, 0.5, 0.125)], [], [(0, 1, 2, 3), (4, 7, 6, 5), (0, 4, 5, 1), (2, 6, 7, 3), (0, 3, 7, 4), (1, 5, 6, 2)])
me_degrau_4866_146_z_17.materials.append(mat_mat_pisos)
me_degrau_4866_146_z_17.update()
me_degrau_4867_146_z_22 = bpy.data.meshes.new('Degrau_4867_146_z-22')
me_degrau_4867_146_z_22.from_pydata([(-0.5, -0.5, -0.125), (0.5, -0.5, -0.125), (0.5, 0.5, -0.125), (-0.5, 0.5, -0.125), (-0.5, -0.5, 0.125), (0.5, -0.5, 0.125), (0.5, 0.5, 0.125), (-0.5, 0.5, 0.125)], [], [(0, 1, 2, 3), (4, 7, 6, 5), (0, 4, 5, 1), (2, 6, 7, 3), (0, 3, 7, 4), (1, 5, 6, 2)])
me_degrau_4867_146_z_22.materials.append(mat_mat_pisos)
me_degrau_4867_146_z_22.update()
me_movel_hay_4867_149_z_22 = bpy.data.meshes.new('Movel_hay_4867_149_z-22')
me_movel_hay_4867_149_z_22.from_pydata([(-0.4, -0.4, -0.06), (0.4, -0.4, -0.06), (0.4, 0.4, -0.06), (-0.4, 0.4, -0.06), (-0.4, -0.4, 0.06), (0.4, -0.4, 0.06), (0.4, 0.4, 0.06), (-0.4, 0.4, 0.06)], [], [(0, 1, 2, 3), (4, 7, 6, 5), (0, 4, 5, 1), (2, 6, 7, 3), (0, 3, 7, 4), (1, 5, 6, 2)])
me_movel_hay_4867_149_z_22.materials.append(mat_mat_moveis)
me_movel_hay_4867_149_z_22.update()
me_movel_hay_4869_152_z_22 = bpy.data.meshes.new('Movel_hay_4869_152_z-22')
me_movel_hay_4869_152_z_22.from_pydata([(-0.4, -0.4, -0.06), (0.4, -0.4, -0.06), (0.4, 0.4, -0.06), (-0.4, 0.4, -0.06), (-0.4, -0.4, 0.06), (0.4, -0.4, 0.06), (0.4, 0.4, 0.06), (-0.4, 0.4, 0.06)], [], [(0, 1, 2, 3), (4, 7, 6, 5), (0, 4, 5, 1), (2, 6, 7, 3), (0, 3, 7, 4), (1, 5, 6, 2)])
me_movel_hay_4869_152_z_22.materials.append(mat_mat_moveis)
me_movel_hay_4869_152_z_22.update()
me_movel_blood_4867_154_z_22 = bpy.data.meshes.new('Movel_blood_4867_154_z-22')
me_movel_blood_4867_154_z_22.from_pydata([(-0.4, -0.4, -0.06), (0.4, -0.4, -0.06), (0.4, 0.4, -0.06), (-0.4, 0.4, -0.06), (-0.4, -0.4, 0.06), (0.4, -0.4, 0.06), (0.4, 0.4, 0.06), (-0.4, 0.4, 0.06)], [], [(0, 1, 2, 3), (4, 7, 6, 5), (0, 4, 5, 1), (2, 6, 7, 3), (0, 3, 7, 4), (1, 5, 6, 2)])
me_movel_blood_4867_154_z_22.materials.append(mat_mat_moveis)
me_movel_blood_4867_154_z_22.update()

# ---- objects
ob_parede_externa_norte_y143_x4864_4871 = bpy.data.objects.new('Parede_Externa_Norte_Y143_X4864_4871', None)
ob_bloco_dungeon_wall_4864_143_z_22 = bpy.data.objects.new('Bloco_dungeon_wall_4864_143_z-22', me_bloco_dungeon_wall_4864_143_z_22)
ob_bloco_dungeon_wall_4865_143_z_22 = bpy.data.objects.new('Bloco_dungeon_wall_4865_143_z-22', me_bloco_dungeon_wall_4865_143_z_22)
ob_bloco_dungeon_wall_4866_143_z_22 = bpy.data.objects.new('Bloco_dungeon_wall_4866_143_z-22', me_bloco_dungeon_wall_4866_143_z_22)
ob_bloco_dungeon_wall_4867_143_z_22 = bpy.data.objects.new('Bloco_dungeon_wall_4867_143_z-22', me_bloco_dungeon_wall_4867_143_z_22)
ob_bloco_dungeon_wall_4868_143_z_22 = bpy.data.objects.new('Bloco_dungeon_wall_4868_143_z-22', me_bloco_dungeon_wall_4868_143_z_22)
ob_bloco_dungeon_wall_4869_143_z_22 = bpy.data.objects.new('Bloco_dungeon_wall_4869_143_z-22', me_bloco_dungeon_wall_4869_143_z_22)
ob_bloco_dungeon_wall_4870_143_z_22 = bpy.data.objects.new('Bloco_dungeon_wall_4870_143_z-22', me_bloco_dungeon_wall_4870_143_z_22)
ob_bloco_dungeon_wall_4871_143_z_22 = bpy.data.objects.new('Bloco_dungeon_wall_4871_143_z-22', me_bloco_dungeon_wall_4871_143_z_22)
ob_parede_externa_sul_y154_x4864_4864 = bpy.data.objects.new('Parede_Externa_Sul_Y154_X4864_4864', None)
ob_bloco_wall_torch_4864_154_z_7 = bpy.data.objects.new('Bloco_wall_torch_4864_154_z-7', me_bloco_wall_torch_4864_154_z_7)
ob_parede_externa_sul_y154_x4871_4871 = bpy.data.objects.new('Parede_Externa_Sul_Y154_X4871_4871', None)
ob_bloco_dungeon_wall_4871_154_z_22 = bpy.data.objects.new('Bloco_dungeon_wall_4871_154_z-22', me_bloco_dungeon_wall_4871_154_z_22)
ob_parede_externa_leste_x4871_y144_153 = bpy.data.objects.new('Parede_Externa_Leste_X4871_Y144_153', None)
ob_bloco_dungeon_wall_4871_144_z_22 = bpy.data.objects.new('Bloco_dungeon_wall_4871_144_z-22', me_bloco_dungeon_wall_4871_144_z_22)
ob_bloco_dungeon_wall_4871_145_z_22 = bpy.data.objects.new('Bloco_dungeon_wall_4871_145_z-22', me_bloco_dungeon_wall_4871_145_z_22)
ob_bloco_dungeon_wall_4871_146_z_22 = bpy.data.objects.new('Bloco_dungeon_wall_4871_146_z-22', me_bloco_dungeon_wall_4871_146_z_22)
ob_bloco_dungeon_wall_4871_147_z_22 = bpy.data.objects.new('Bloco_dungeon_wall_4871_147_z-22', me_bloco_dungeon_wall_4871_147_z_22)
ob_bloco_dungeon_wall_4871_148_z_22 = bpy.data.objects.new('Bloco_dungeon_wall_4871_148_z-22', me_bloco_dungeon_wall_4871_148_z_22)
ob_bloco_dungeon_wall_4871_149_z_22 = bpy.data.objects.new('Bloco_dungeon_wall_4871_149_z-22', me_bloco_dungeon_wall_4871_149_z_22)
ob_bloco_dungeon_wall_4871_150_z_22 = bpy.data.objects.new('Bloco_dungeon_wall_4871_150_z-22', me_bloco_dungeon_wall_4871_150_z_22)
ob_bloco_dungeon_wall_4871_151_z_22 = bpy.data.objects.new('Bloco_dungeon_wall_4871_151_z-22', me_bloco_dungeon_wall_4871_151_z_22)
ob_bloco_dungeon_wall_4871_152_z_22 = bpy.data.objects.new('Bloco_dungeon_wall_4871_152_z-22', me_bloco_dungeon_wall_4871_152_z_22)
ob_bloco_dungeon_wall_4871_153_z_22 = bpy.data.objects.new('Bloco_dungeon_wall_4871_153_z-22', me_bloco_dungeon_wall_4871_153_z_22)
ob_parede_interna_ew_02_y144_x4868_4868 = bpy.data.objects.new('Parede_Interna_EW_02_Y144_X4868_4868', None)
ob_bloco_wall_torch_4868_144_z_7 = bpy.data.objects.new('Bloco_wall_torch_4868_144_z-7', me_bloco_wall_torch_4868_144_z_7)
ob_pisos_lajes = bpy.data.objects.new('Pisos_Lajes', None)
ob_piso_stone_4864_144_z_22 = bpy.data.objects.new('Piso_stone_4864_144_z-22', me_piso_stone_4864_144_z_22)
ob_piso_stone_4864_144_z_17 = bpy.data.objects.new('Piso_stone_4864_144_z-17', me_piso_stone_4864_144_z_17)
ob_piso_stone_4864_144_z_12 = bpy.data.objects.new('Piso_stone_4864_144_z-12', me_piso_stone_4864_144_z_12)
ob_piso_stone_4865_144_z_22 = bpy.data.objects.new('Piso_stone_4865_144_z-22', me_piso_stone_4865_144_z_22)
ob_piso_stone_4865_144_z_17 = bpy.data.objects.new('Piso_stone_4865_144_z-17', me_piso_stone_4865_144_z_17)
ob_piso_stone_4866_144_z_22 = bpy.data.objects.new('Piso_stone_4866_144_z-22', me_piso_stone_4866_144_z_22)
ob_piso_stone_4864_145_z_22 = bpy.data.objects.new('Piso_stone_4864_145_z-22', me_piso_stone_4864_145_z_22)
ob_piso_stone_4864_145_z_17 = bpy.data.objects.new('Piso_stone_4864_145_z-17', me_piso_stone_4864_145_z_17)
ob_piso_stone_4864_145_z_12 = bpy.data.objects.new('Piso_stone_4864_145_z-12', me_piso_stone_4864_145_z_12)
ob_piso_stone_4865_145_z_22 = bpy.data.objects.new('Piso_stone_4865_145_z-22', me_piso_stone_4865_145_z_22)
ob_piso_stone_4865_145_z_17 = bpy.data.objects.new('Piso_stone_4865_145_z-17', me_piso_stone_4865_145_z_17)
ob_piso_stone_4866_145_z_22 = bpy.data.objects.new('Piso_stone_4866_145_z-22', me_piso_stone_4866_145_z_22)
ob_piso_stone_4864_146_z_22 = bpy.data.objects.new('Piso_stone_4864_146_z-22', me_piso_stone_4864_146_z_22)
ob_piso_stone_4864_146_z_17 = bpy.data.objects.new('Piso_stone_4864_146_z-17', me_piso_stone_4864_146_z_17)
ob_piso_stone_4864_146_z_12 = bpy.data.objects.new('Piso_stone_4864_146_z-12', me_piso_stone_4864_146_z_12)
ob_piso_stone_4865_146_z_22 = bpy.data.objects.new('Piso_stone_4865_146_z-22', me_piso_stone_4865_146_z_22)
ob_piso_stone_4865_146_z_17 = bpy.data.objects.new('Piso_stone_4865_146_z-17', me_piso_stone_4865_146_z_17)
ob_piso_stone_4866_146_z_22 = bpy.data.objects.new('Piso_stone_4866_146_z-22', me_piso_stone_4866_146_z_22)
ob_escadas_corrim_os = bpy.data.objects.new('Escadas_Corrimãos', None)
ob_degrau_4866_144_z_17 = bpy.data.objects.new('Degrau_4866_144_z-17', me_degrau_4866_144_z_17)
ob_degrau_4867_144_z_22 = bpy.data.objects.new('Degrau_4867_144_z-22', me_degrau_4867_144_z_22)
ob_degrau_4866_145_z_17 = bpy.data.objects.new('Degrau_4866_145_z-17', me_degrau_4866_145_z_17)
ob_degrau_4867_145_z_22 = bpy.data.objects.new('Degrau_4867_145_z-22', me_degrau_4867_145_z_22)
ob_degrau_4866_146_z_17 = bpy.data.objects.new('Degrau_4866_146_z-17', me_degrau_4866_146_z_17)
ob_degrau_4867_146_z_22 = bpy.data.objects.new('Degrau_4867_146_z-22', me_degrau_4867_146_z_22)
ob_moveis_decoracoes = bpy.data.objects.new('Moveis_Decoracoes', None)
ob_movel_hay_4867_149_z_22 = bpy.data.objects.new('Movel_hay_4867_149_z-22', me_movel_hay_4867_149_z_22)
ob_movel_hay_4869_152_z_22 = bpy.data.objects.new('Movel_hay_4869_152_z-22', me_movel_hay_4869_152_z_22)
ob_movel_blood_4867_154_z_22 = bpy.data.objects.new('Movel_blood_4867_154_z-22', me_movel_blood_4867_154_z_22)

# ---- transforms, parenting, visibility, modifiers, constraints
ob_parede_externa_norte_y143_x4864_4871.location = (0.0, -5.5, 0.0)
ob_parede_externa_norte_y143_x4864_4871.empty_display_type = 'CUBE'
ob_bloco_dungeon_wall_4864_143_z_22.parent = ob_parede_externa_norte_y143_x4864_4871
ob_bloco_dungeon_wall_4864_143_z_22.matrix_parent_inverse = Matrix(((1.0, -0.0, 0.0, -0.0), (-0.0, 1.0, -0.0, 5.5), (0.0, -0.0, 1.0, -0.0), (-0.0, 0.0, -0.0, 1.0)))
ob_bloco_dungeon_wall_4864_143_z_22.location = (-3.5, -5.825, 1.32)
ob_bloco_dungeon_wall_4865_143_z_22.parent = ob_parede_externa_norte_y143_x4864_4871
ob_bloco_dungeon_wall_4865_143_z_22.matrix_parent_inverse = Matrix(((1.0, -0.0, 0.0, -0.0), (-0.0, 1.0, -0.0, 5.5), (0.0, -0.0, 1.0, -0.0), (-0.0, 0.0, -0.0, 1.0)))
ob_bloco_dungeon_wall_4865_143_z_22.location = (-2.5, -5.825, 1.32)
ob_bloco_dungeon_wall_4866_143_z_22.parent = ob_parede_externa_norte_y143_x4864_4871
ob_bloco_dungeon_wall_4866_143_z_22.matrix_parent_inverse = Matrix(((1.0, -0.0, 0.0, -0.0), (-0.0, 1.0, -0.0, 5.5), (0.0, -0.0, 1.0, -0.0), (-0.0, 0.0, -0.0, 1.0)))
ob_bloco_dungeon_wall_4866_143_z_22.location = (-1.5, -5.825, 1.32)
ob_bloco_dungeon_wall_4867_143_z_22.parent = ob_parede_externa_norte_y143_x4864_4871
ob_bloco_dungeon_wall_4867_143_z_22.matrix_parent_inverse = Matrix(((1.0, -0.0, 0.0, -0.0), (-0.0, 1.0, -0.0, 5.5), (0.0, -0.0, 1.0, -0.0), (-0.0, 0.0, -0.0, 1.0)))
ob_bloco_dungeon_wall_4867_143_z_22.location = (-0.5, -5.825, 1.32)
ob_bloco_dungeon_wall_4868_143_z_22.parent = ob_parede_externa_norte_y143_x4864_4871
ob_bloco_dungeon_wall_4868_143_z_22.matrix_parent_inverse = Matrix(((1.0, -0.0, 0.0, -0.0), (-0.0, 1.0, -0.0, 5.5), (0.0, -0.0, 1.0, -0.0), (-0.0, 0.0, -0.0, 1.0)))
ob_bloco_dungeon_wall_4868_143_z_22.location = (0.5, -5.825, 1.32)
ob_bloco_dungeon_wall_4869_143_z_22.parent = ob_parede_externa_norte_y143_x4864_4871
ob_bloco_dungeon_wall_4869_143_z_22.matrix_parent_inverse = Matrix(((1.0, -0.0, 0.0, -0.0), (-0.0, 1.0, -0.0, 5.5), (0.0, -0.0, 1.0, -0.0), (-0.0, 0.0, -0.0, 1.0)))
ob_bloco_dungeon_wall_4869_143_z_22.location = (1.5, -5.825, 1.32)
ob_bloco_dungeon_wall_4870_143_z_22.parent = ob_parede_externa_norte_y143_x4864_4871
ob_bloco_dungeon_wall_4870_143_z_22.matrix_parent_inverse = Matrix(((1.0, -0.0, 0.0, -0.0), (-0.0, 1.0, -0.0, 5.5), (0.0, -0.0, 1.0, -0.0), (-0.0, 0.0, -0.0, 1.0)))
ob_bloco_dungeon_wall_4870_143_z_22.location = (2.5, -5.825, 1.32)
ob_bloco_dungeon_wall_4871_143_z_22.parent = ob_parede_externa_norte_y143_x4864_4871
ob_bloco_dungeon_wall_4871_143_z_22.matrix_parent_inverse = Matrix(((1.0, -0.0, 0.0, -0.0), (-0.0, 1.0, -0.0, 5.5), (0.0, -0.0, 1.0, -0.0), (-0.0, 0.0, -0.0, 1.0)))
ob_bloco_dungeon_wall_4871_143_z_22.location = (3.5, -5.825, 1.32)
ob_parede_externa_sul_y154_x4864_4864.location = (-3.5, 5.5, 1.8)
ob_parede_externa_sul_y154_x4864_4864.empty_display_type = 'CUBE'
ob_bloco_wall_torch_4864_154_z_7.parent = ob_parede_externa_sul_y154_x4864_4864
ob_bloco_wall_torch_4864_154_z_7.matrix_parent_inverse = Matrix(((1.0, -0.0, 0.0, 3.5), (-0.0, 1.0, -0.0, -5.5), (0.0, -0.0, 1.0, -1.8), (-0.0, 0.0, -0.0, 1.0)))
ob_bloco_wall_torch_4864_154_z_7.location = (-3.5, 5.175, 2.7)
ob_parede_externa_sul_y154_x4871_4871.location = (3.5, 5.5, 0.0)
ob_parede_externa_sul_y154_x4871_4871.empty_display_type = 'CUBE'
ob_bloco_dungeon_wall_4871_154_z_22.parent = ob_parede_externa_sul_y154_x4871_4871
ob_bloco_dungeon_wall_4871_154_z_22.matrix_parent_inverse = Matrix(((1.0, -0.0, 0.0, -3.5), (-0.0, 1.0, -0.0, -5.5), (0.0, -0.0, 1.0, -0.0), (-0.0, 0.0, -0.0, 1.0)))
ob_bloco_dungeon_wall_4871_154_z_22.location = (3.5, 5.175, 1.32)
ob_parede_externa_leste_x4871_y144_153.location = (3.5, 0.0, 0.0)
ob_parede_externa_leste_x4871_y144_153.empty_display_type = 'CUBE'
ob_bloco_dungeon_wall_4871_144_z_22.parent = ob_parede_externa_leste_x4871_y144_153
ob_bloco_dungeon_wall_4871_144_z_22.matrix_parent_inverse = Matrix(((1.0, -0.0, 0.0, -3.5), (-0.0, 1.0, -0.0, 0.0), (0.0, -0.0, 1.0, -0.0), (-0.0, 0.0, -0.0, 1.0)))
ob_bloco_dungeon_wall_4871_144_z_22.location = (3.175, -4.5, 1.32)
ob_bloco_dungeon_wall_4871_145_z_22.parent = ob_parede_externa_leste_x4871_y144_153
ob_bloco_dungeon_wall_4871_145_z_22.matrix_parent_inverse = Matrix(((1.0, -0.0, 0.0, -3.5), (-0.0, 1.0, -0.0, 0.0), (0.0, -0.0, 1.0, -0.0), (-0.0, 0.0, -0.0, 1.0)))
ob_bloco_dungeon_wall_4871_145_z_22.location = (3.175, -3.5, 1.32)
ob_bloco_dungeon_wall_4871_146_z_22.parent = ob_parede_externa_leste_x4871_y144_153
ob_bloco_dungeon_wall_4871_146_z_22.matrix_parent_inverse = Matrix(((1.0, -0.0, 0.0, -3.5), (-0.0, 1.0, -0.0, 0.0), (0.0, -0.0, 1.0, -0.0), (-0.0, 0.0, -0.0, 1.0)))
ob_bloco_dungeon_wall_4871_146_z_22.location = (3.175, -2.5, 1.32)
ob_bloco_dungeon_wall_4871_147_z_22.parent = ob_parede_externa_leste_x4871_y144_153
ob_bloco_dungeon_wall_4871_147_z_22.matrix_parent_inverse = Matrix(((1.0, -0.0, 0.0, -3.5), (-0.0, 1.0, -0.0, 0.0), (0.0, -0.0, 1.0, -0.0), (-0.0, 0.0, -0.0, 1.0)))
ob_bloco_dungeon_wall_4871_147_z_22.location = (3.175, -1.5, 1.32)
ob_bloco_dungeon_wall_4871_148_z_22.parent = ob_parede_externa_leste_x4871_y144_153
ob_bloco_dungeon_wall_4871_148_z_22.matrix_parent_inverse = Matrix(((1.0, -0.0, 0.0, -3.5), (-0.0, 1.0, -0.0, 0.0), (0.0, -0.0, 1.0, -0.0), (-0.0, 0.0, -0.0, 1.0)))
ob_bloco_dungeon_wall_4871_148_z_22.location = (3.175, -0.5, 1.32)
ob_bloco_dungeon_wall_4871_149_z_22.parent = ob_parede_externa_leste_x4871_y144_153
ob_bloco_dungeon_wall_4871_149_z_22.matrix_parent_inverse = Matrix(((1.0, -0.0, 0.0, -3.5), (-0.0, 1.0, -0.0, 0.0), (0.0, -0.0, 1.0, -0.0), (-0.0, 0.0, -0.0, 1.0)))
ob_bloco_dungeon_wall_4871_149_z_22.location = (3.175, 0.5, 1.32)
ob_bloco_dungeon_wall_4871_150_z_22.parent = ob_parede_externa_leste_x4871_y144_153
ob_bloco_dungeon_wall_4871_150_z_22.matrix_parent_inverse = Matrix(((1.0, -0.0, 0.0, -3.5), (-0.0, 1.0, -0.0, 0.0), (0.0, -0.0, 1.0, -0.0), (-0.0, 0.0, -0.0, 1.0)))
ob_bloco_dungeon_wall_4871_150_z_22.location = (3.175, 1.5, 1.32)
ob_bloco_dungeon_wall_4871_151_z_22.parent = ob_parede_externa_leste_x4871_y144_153
ob_bloco_dungeon_wall_4871_151_z_22.matrix_parent_inverse = Matrix(((1.0, -0.0, 0.0, -3.5), (-0.0, 1.0, -0.0, 0.0), (0.0, -0.0, 1.0, -0.0), (-0.0, 0.0, -0.0, 1.0)))
ob_bloco_dungeon_wall_4871_151_z_22.location = (3.175, 2.5, 1.32)
ob_bloco_dungeon_wall_4871_152_z_22.parent = ob_parede_externa_leste_x4871_y144_153
ob_bloco_dungeon_wall_4871_152_z_22.matrix_parent_inverse = Matrix(((1.0, -0.0, 0.0, -3.5), (-0.0, 1.0, -0.0, 0.0), (0.0, -0.0, 1.0, -0.0), (-0.0, 0.0, -0.0, 1.0)))
ob_bloco_dungeon_wall_4871_152_z_22.location = (3.175, 3.5, 1.32)
ob_bloco_dungeon_wall_4871_153_z_22.parent = ob_parede_externa_leste_x4871_y144_153
ob_bloco_dungeon_wall_4871_153_z_22.matrix_parent_inverse = Matrix(((1.0, -0.0, 0.0, -3.5), (-0.0, 1.0, -0.0, 0.0), (0.0, -0.0, 1.0, -0.0), (-0.0, 0.0, -0.0, 1.0)))
ob_bloco_dungeon_wall_4871_153_z_22.location = (3.175, 4.5, 1.32)
ob_parede_interna_ew_02_y144_x4868_4868.location = (0.5, -4.5, 1.8)
ob_parede_interna_ew_02_y144_x4868_4868.empty_display_type = 'CUBE'
ob_bloco_wall_torch_4868_144_z_7.parent = ob_parede_interna_ew_02_y144_x4868_4868
ob_bloco_wall_torch_4868_144_z_7.matrix_parent_inverse = Matrix(((1.0, -0.0, 0.0, -0.5), (-0.0, 1.0, -0.0, 4.5), (0.0, -0.0, 1.0, -1.8), (-0.0, 0.0, -0.0, 1.0)))
ob_bloco_wall_torch_4868_144_z_7.location = (0.5, -4.825, 2.7)
ob_pisos_lajes.location = (0.0, 0.0, 0.0)
ob_pisos_lajes.empty_display_type = 'CUBE'
ob_piso_stone_4864_144_z_22.parent = ob_pisos_lajes
ob_piso_stone_4864_144_z_22.location = (-3.5, -4.5, -0.05)
ob_piso_stone_4864_144_z_17.parent = ob_pisos_lajes
ob_piso_stone_4864_144_z_17.location = (-3.5, -4.5, 0.55)
ob_piso_stone_4864_144_z_12.parent = ob_pisos_lajes
ob_piso_stone_4864_144_z_12.location = (-3.5, -4.5, 1.15)
ob_piso_stone_4865_144_z_22.parent = ob_pisos_lajes
ob_piso_stone_4865_144_z_22.location = (-2.5, -4.5, -0.05)
ob_piso_stone_4865_144_z_17.parent = ob_pisos_lajes
ob_piso_stone_4865_144_z_17.location = (-2.5, -4.5, 0.55)
ob_piso_stone_4866_144_z_22.parent = ob_pisos_lajes
ob_piso_stone_4866_144_z_22.location = (-1.5, -4.5, -0.05)
ob_piso_stone_4864_145_z_22.parent = ob_pisos_lajes
ob_piso_stone_4864_145_z_22.location = (-3.5, -3.5, -0.05)
ob_piso_stone_4864_145_z_17.parent = ob_pisos_lajes
ob_piso_stone_4864_145_z_17.location = (-3.5, -3.5, 0.55)
ob_piso_stone_4864_145_z_12.parent = ob_pisos_lajes
ob_piso_stone_4864_145_z_12.location = (-3.5, -3.5, 1.15)
ob_piso_stone_4865_145_z_22.parent = ob_pisos_lajes
ob_piso_stone_4865_145_z_22.location = (-2.5, -3.5, -0.05)
ob_piso_stone_4865_145_z_17.parent = ob_pisos_lajes
ob_piso_stone_4865_145_z_17.location = (-2.5, -3.5, 0.55)
ob_piso_stone_4866_145_z_22.parent = ob_pisos_lajes
ob_piso_stone_4866_145_z_22.location = (-1.5, -3.5, -0.05)
ob_piso_stone_4864_146_z_22.parent = ob_pisos_lajes
ob_piso_stone_4864_146_z_22.location = (-3.5, -2.5, -0.05)
ob_piso_stone_4864_146_z_17.parent = ob_pisos_lajes
ob_piso_stone_4864_146_z_17.location = (-3.5, -2.5, 0.55)
ob_piso_stone_4864_146_z_12.parent = ob_pisos_lajes
ob_piso_stone_4864_146_z_12.location = (-3.5, -2.5, 1.15)
ob_piso_stone_4865_146_z_22.parent = ob_pisos_lajes
ob_piso_stone_4865_146_z_22.location = (-2.5, -2.5, -0.05)
ob_piso_stone_4865_146_z_17.parent = ob_pisos_lajes
ob_piso_stone_4865_146_z_17.location = (-2.5, -2.5, 0.55)
ob_piso_stone_4866_146_z_22.parent = ob_pisos_lajes
ob_piso_stone_4866_146_z_22.location = (-1.5, -2.5, -0.05)
ob_escadas_corrim_os.location = (0.0, 0.0, 0.0)
ob_escadas_corrim_os.empty_display_type = 'CUBE'
ob_degrau_4866_144_z_17.parent = ob_escadas_corrim_os
ob_degrau_4866_144_z_17.location = (-1.5, -4.5, 0.725)
ob_degrau_4867_144_z_22.parent = ob_escadas_corrim_os
ob_degrau_4867_144_z_22.location = (-0.5, -4.5, 0.125)
ob_degrau_4866_145_z_17.parent = ob_escadas_corrim_os
ob_degrau_4866_145_z_17.location = (-1.5, -3.5, 0.725)
ob_degrau_4867_145_z_22.parent = ob_escadas_corrim_os
ob_degrau_4867_145_z_22.location = (-0.5, -3.5, 0.125)
ob_degrau_4866_146_z_17.parent = ob_escadas_corrim_os
ob_degrau_4866_146_z_17.location = (-1.5, -2.5, 0.725)
ob_degrau_4867_146_z_22.parent = ob_escadas_corrim_os
ob_degrau_4867_146_z_22.location = (-0.5, -2.5, 0.125)
ob_moveis_decoracoes.location = (0.0, 0.0, 0.0)
ob_moveis_decoracoes.empty_display_type = 'CUBE'
ob_movel_hay_4867_149_z_22.parent = ob_moveis_decoracoes
ob_movel_hay_4867_149_z_22.location = (-0.5, 0.5, 0.06)
ob_movel_hay_4869_152_z_22.parent = ob_moveis_decoracoes
ob_movel_hay_4869_152_z_22.location = (1.5, 3.5, 0.06)
ob_movel_blood_4867_154_z_22.parent = ob_moveis_decoracoes
ob_movel_blood_4867_154_z_22.location = (-0.5, 5.5, 0.06)

# ---- collection membership
col_01_paredes_externas.objects.link(ob_parede_externa_norte_y143_x4864_4871)
col_01_paredes_externas.objects.link(ob_bloco_dungeon_wall_4864_143_z_22)
col_01_paredes_externas.objects.link(ob_bloco_dungeon_wall_4865_143_z_22)
col_01_paredes_externas.objects.link(ob_bloco_dungeon_wall_4866_143_z_22)
col_01_paredes_externas.objects.link(ob_bloco_dungeon_wall_4867_143_z_22)
col_01_paredes_externas.objects.link(ob_bloco_dungeon_wall_4868_143_z_22)
col_01_paredes_externas.objects.link(ob_bloco_dungeon_wall_4869_143_z_22)
col_01_paredes_externas.objects.link(ob_bloco_dungeon_wall_4870_143_z_22)
col_01_paredes_externas.objects.link(ob_bloco_dungeon_wall_4871_143_z_22)
col_01_paredes_externas.objects.link(ob_parede_externa_sul_y154_x4864_4864)
col_01_paredes_externas.objects.link(ob_bloco_wall_torch_4864_154_z_7)
col_01_paredes_externas.objects.link(ob_parede_externa_sul_y154_x4871_4871)
col_01_paredes_externas.objects.link(ob_bloco_dungeon_wall_4871_154_z_22)
col_01_paredes_externas.objects.link(ob_parede_externa_leste_x4871_y144_153)
col_01_paredes_externas.objects.link(ob_bloco_dungeon_wall_4871_144_z_22)
col_01_paredes_externas.objects.link(ob_bloco_dungeon_wall_4871_145_z_22)
col_01_paredes_externas.objects.link(ob_bloco_dungeon_wall_4871_146_z_22)
col_01_paredes_externas.objects.link(ob_bloco_dungeon_wall_4871_147_z_22)
col_01_paredes_externas.objects.link(ob_bloco_dungeon_wall_4871_148_z_22)
col_01_paredes_externas.objects.link(ob_bloco_dungeon_wall_4871_149_z_22)
col_01_paredes_externas.objects.link(ob_bloco_dungeon_wall_4871_150_z_22)
col_01_paredes_externas.objects.link(ob_bloco_dungeon_wall_4871_151_z_22)
col_01_paredes_externas.objects.link(ob_bloco_dungeon_wall_4871_152_z_22)
col_01_paredes_externas.objects.link(ob_bloco_dungeon_wall_4871_153_z_22)
col_02_paredes_internas.objects.link(ob_parede_interna_ew_02_y144_x4868_4868)
col_02_paredes_internas.objects.link(ob_bloco_wall_torch_4868_144_z_7)
col_03_pisos_escadas.objects.link(ob_pisos_lajes)
col_03_pisos_escadas.objects.link(ob_piso_stone_4864_144_z_22)
col_03_pisos_escadas.objects.link(ob_piso_stone_4864_144_z_17)
col_03_pisos_escadas.objects.link(ob_piso_stone_4864_144_z_12)
col_03_pisos_escadas.objects.link(ob_piso_stone_4865_144_z_22)
col_03_pisos_escadas.objects.link(ob_piso_stone_4865_144_z_17)
col_03_pisos_escadas.objects.link(ob_piso_stone_4866_144_z_22)
col_03_pisos_escadas.objects.link(ob_piso_stone_4864_145_z_22)
col_03_pisos_escadas.objects.link(ob_piso_stone_4864_145_z_17)
col_03_pisos_escadas.objects.link(ob_piso_stone_4864_145_z_12)
col_03_pisos_escadas.objects.link(ob_piso_stone_4865_145_z_22)
col_03_pisos_escadas.objects.link(ob_piso_stone_4865_145_z_17)
col_03_pisos_escadas.objects.link(ob_piso_stone_4866_145_z_22)
col_03_pisos_escadas.objects.link(ob_piso_stone_4864_146_z_22)
col_03_pisos_escadas.objects.link(ob_piso_stone_4864_146_z_17)
col_03_pisos_escadas.objects.link(ob_piso_stone_4864_146_z_12)
col_03_pisos_escadas.objects.link(ob_piso_stone_4865_146_z_22)
col_03_pisos_escadas.objects.link(ob_piso_stone_4865_146_z_17)
col_03_pisos_escadas.objects.link(ob_piso_stone_4866_146_z_22)
col_03_pisos_escadas.objects.link(ob_escadas_corrim_os)
col_03_pisos_escadas.objects.link(ob_degrau_4866_144_z_17)
col_03_pisos_escadas.objects.link(ob_degrau_4867_144_z_22)
col_03_pisos_escadas.objects.link(ob_degrau_4866_145_z_17)
col_03_pisos_escadas.objects.link(ob_degrau_4867_145_z_22)
col_03_pisos_escadas.objects.link(ob_degrau_4866_146_z_17)
col_03_pisos_escadas.objects.link(ob_degrau_4867_146_z_22)
col_04_moveis_decoracoes.objects.link(ob_moveis_decoracoes)
col_04_moveis_decoracoes.objects.link(ob_movel_hay_4867_149_z_22)
col_04_moveis_decoracoes.objects.link(ob_movel_hay_4869_152_z_22)
col_04_moveis_decoracoes.objects.link(ob_movel_blood_4867_154_z_22)

# ---- scene / render settings (as saved in the file)
scene.frame_start = 1; scene.frame_end = 250; scene.frame_set(1)
scene.render.engine = 'BLENDER_EEVEE_NEXT'
scene.render.bake_bias = 0.0
scene.render.bake_samples = 0
scene.cycles.sampling_pattern = 'TABULATED_SOBOL'
scene.eevee.use_volume_custom_range = False
bpy.context.view_layer.update()

# ---- added for rendering (the .blend has no active camera and no usable light): camera, sun + grey world if the file has none
cam_auto = bpy.data.cameras.new('AutoCamera')
cam_auto.lens = 50.0
cam_auto.sensor_width = 36.0
cam_auto.clip_end = 1000.0
ob_auto_camera = bpy.data.objects.new('AutoCamera', cam_auto)
scene.collection.objects.link(ob_auto_camera)
ob_auto_camera.location = (13.7014, -16.4917, 12.7112)
ob_auto_camera.rotation_euler = (1.09748, -7.21219e-08, 0.694738)
scene.camera = ob_auto_camera
light_auto_sun = bpy.data.lights.new('AutoSun', 'SUN')
light_auto_sun.energy = 3.0
light_auto_sun.angle = 0.0523599
ob_auto_sun = bpy.data.objects.new('AutoSun', light_auto_sun)
scene.collection.objects.link(ob_auto_sun)
ob_auto_sun.rotation_euler = (0.872665, 0.174533, 0.523599)
if scene.world is None:
    world_auto = bpy.data.worlds.new('AutoWorld')
    world_auto.color = (0.3, 0.3, 0.3)
    scene.world = world_auto
bpy.context.view_layer.update()
